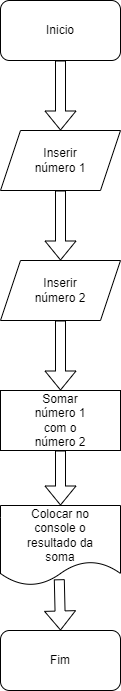

The diagram above was exported from draw.io. Its source (the exported page's mxGraphModel, read from the mxfile embedded in the PNG):
<mxGraphModel dx="1009" dy="573" grid="1" gridSize="10" guides="1" tooltips="1" connect="1" arrows="1" fold="1" page="1" pageScale="1" pageWidth="827" pageHeight="1169" math="0" shadow="0">
  <root>
    <mxCell id="0" />
    <mxCell id="1" parent="0" />
    <mxCell id="7zW2WBgjMAZX8sMUUvwk-1" value="" style="rounded=1;whiteSpace=wrap;html=1;" vertex="1" parent="1">
      <mxGeometry x="40" width="120" height="60" as="geometry" />
    </mxCell>
    <mxCell id="7zW2WBgjMAZX8sMUUvwk-2" value="" style="shape=parallelogram;perimeter=parallelogramPerimeter;whiteSpace=wrap;html=1;fixedSize=1;" vertex="1" parent="1">
      <mxGeometry x="40" y="130" width="120" height="60" as="geometry" />
    </mxCell>
    <mxCell id="7zW2WBgjMAZX8sMUUvwk-3" value="" style="shape=parallelogram;perimeter=parallelogramPerimeter;whiteSpace=wrap;html=1;fixedSize=1;" vertex="1" parent="1">
      <mxGeometry x="40" y="260" width="120" height="60" as="geometry" />
    </mxCell>
    <mxCell id="7zW2WBgjMAZX8sMUUvwk-4" value="" style="rounded=0;whiteSpace=wrap;html=1;" vertex="1" parent="1">
      <mxGeometry x="40" y="390" width="120" height="60" as="geometry" />
    </mxCell>
    <mxCell id="7zW2WBgjMAZX8sMUUvwk-5" value="" style="rounded=1;whiteSpace=wrap;html=1;" vertex="1" parent="1">
      <mxGeometry x="40" y="630" width="120" height="60" as="geometry" />
    </mxCell>
    <mxCell id="7zW2WBgjMAZX8sMUUvwk-6" value="" style="shape=flexArrow;endArrow=classic;html=1;rounded=0;entryX=0.5;entryY=0;entryDx=0;entryDy=0;exitX=0.5;exitY=1;exitDx=0;exitDy=0;" edge="1" parent="1" source="7zW2WBgjMAZX8sMUUvwk-1" target="7zW2WBgjMAZX8sMUUvwk-2">
      <mxGeometry width="50" height="50" relative="1" as="geometry">
        <mxPoint x="70" y="110" as="sourcePoint" />
        <mxPoint x="120" y="60" as="targetPoint" />
      </mxGeometry>
    </mxCell>
    <mxCell id="7zW2WBgjMAZX8sMUUvwk-7" value="" style="shape=flexArrow;endArrow=classic;html=1;rounded=0;entryX=0.5;entryY=0;entryDx=0;entryDy=0;exitX=0.5;exitY=1;exitDx=0;exitDy=0;" edge="1" parent="1" source="7zW2WBgjMAZX8sMUUvwk-2" target="7zW2WBgjMAZX8sMUUvwk-3">
      <mxGeometry width="50" height="50" relative="1" as="geometry">
        <mxPoint x="80" y="250" as="sourcePoint" />
        <mxPoint x="130" y="200" as="targetPoint" />
      </mxGeometry>
    </mxCell>
    <mxCell id="7zW2WBgjMAZX8sMUUvwk-8" value="" style="shape=flexArrow;endArrow=classic;html=1;rounded=0;entryX=0.5;entryY=0;entryDx=0;entryDy=0;exitX=0.5;exitY=1;exitDx=0;exitDy=0;" edge="1" parent="1" source="7zW2WBgjMAZX8sMUUvwk-3" target="7zW2WBgjMAZX8sMUUvwk-4">
      <mxGeometry width="50" height="50" relative="1" as="geometry">
        <mxPoint x="60" y="380" as="sourcePoint" />
        <mxPoint x="110" y="330" as="targetPoint" />
      </mxGeometry>
    </mxCell>
    <mxCell id="7zW2WBgjMAZX8sMUUvwk-9" value="" style="shape=document;whiteSpace=wrap;html=1;boundedLbl=1;" vertex="1" parent="1">
      <mxGeometry x="40" y="505" width="120" height="80" as="geometry" />
    </mxCell>
    <mxCell id="7zW2WBgjMAZX8sMUUvwk-10" value="" style="shape=flexArrow;endArrow=classic;html=1;rounded=0;entryX=0.5;entryY=0;entryDx=0;entryDy=0;exitX=0.5;exitY=1;exitDx=0;exitDy=0;" edge="1" parent="1" source="7zW2WBgjMAZX8sMUUvwk-4" target="7zW2WBgjMAZX8sMUUvwk-9">
      <mxGeometry width="50" height="50" relative="1" as="geometry">
        <mxPoint x="70" y="500" as="sourcePoint" />
        <mxPoint x="120" y="450" as="targetPoint" />
      </mxGeometry>
    </mxCell>
    <mxCell id="7zW2WBgjMAZX8sMUUvwk-11" value="" style="shape=flexArrow;endArrow=classic;html=1;rounded=0;entryX=0.5;entryY=0;entryDx=0;entryDy=0;exitX=0.49;exitY=0.922;exitDx=0;exitDy=0;exitPerimeter=0;" edge="1" parent="1" source="7zW2WBgjMAZX8sMUUvwk-9" target="7zW2WBgjMAZX8sMUUvwk-5">
      <mxGeometry width="50" height="50" relative="1" as="geometry">
        <mxPoint x="70" y="630" as="sourcePoint" />
        <mxPoint x="120" y="580" as="targetPoint" />
      </mxGeometry>
    </mxCell>
    <mxCell id="7zW2WBgjMAZX8sMUUvwk-12" value="Inicio" style="text;html=1;align=center;verticalAlign=middle;whiteSpace=wrap;rounded=0;" vertex="1" parent="1">
      <mxGeometry x="70" y="15" width="60" height="30" as="geometry" />
    </mxCell>
    <mxCell id="7zW2WBgjMAZX8sMUUvwk-13" value="Inserir número 1" style="text;html=1;align=center;verticalAlign=middle;whiteSpace=wrap;rounded=0;" vertex="1" parent="1">
      <mxGeometry x="70" y="145" width="60" height="30" as="geometry" />
    </mxCell>
    <mxCell id="7zW2WBgjMAZX8sMUUvwk-14" value="Inserir número 2" style="text;html=1;align=center;verticalAlign=middle;whiteSpace=wrap;rounded=0;" vertex="1" parent="1">
      <mxGeometry x="70" y="275" width="60" height="30" as="geometry" />
    </mxCell>
    <mxCell id="7zW2WBgjMAZX8sMUUvwk-15" value="Somar número 1 com o número 2" style="text;html=1;align=center;verticalAlign=middle;whiteSpace=wrap;rounded=0;" vertex="1" parent="1">
      <mxGeometry x="70" y="405" width="60" height="30" as="geometry" />
    </mxCell>
    <mxCell id="7zW2WBgjMAZX8sMUUvwk-16" value="Colocar no console o resultado da soma" style="text;html=1;align=center;verticalAlign=middle;whiteSpace=wrap;rounded=0;" vertex="1" parent="1">
      <mxGeometry x="50" y="520" width="100" height="30" as="geometry" />
    </mxCell>
    <mxCell id="7zW2WBgjMAZX8sMUUvwk-17" value="Fim" style="text;html=1;align=center;verticalAlign=middle;whiteSpace=wrap;rounded=0;" vertex="1" parent="1">
      <mxGeometry x="70" y="645" width="60" height="30" as="geometry" />
    </mxCell>
  </root>
</mxGraphModel>